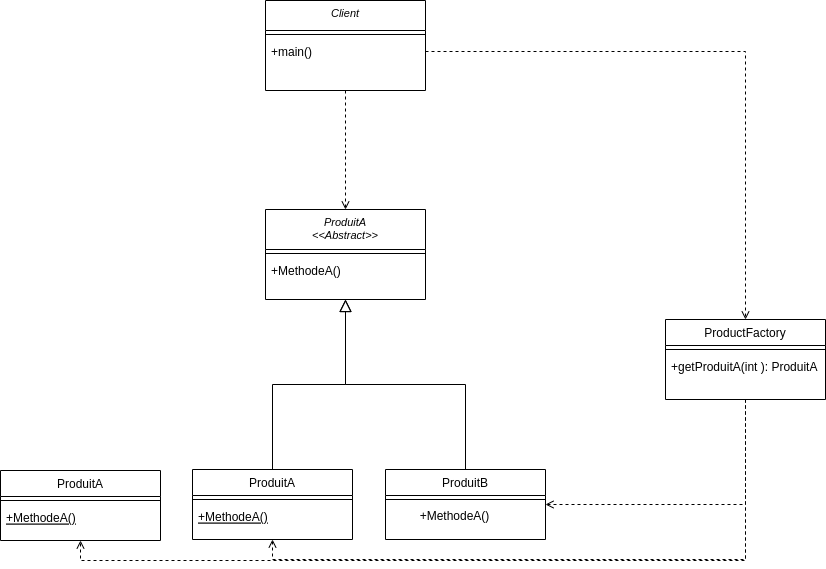

The diagram above was exported from draw.io. Its source (the exported page's mxGraphModel, read from the mxfile embedded in the PNG):
<mxGraphModel dx="1380" dy="843" grid="1" gridSize="10" guides="1" tooltips="1" connect="1" arrows="1" fold="1" page="1" pageScale="1" pageWidth="827" pageHeight="1169" math="0" shadow="0">
  <root>
    <mxCell id="WIyWlLk6GJQsqaUBKTNV-0" />
    <mxCell id="WIyWlLk6GJQsqaUBKTNV-1" parent="WIyWlLk6GJQsqaUBKTNV-0" />
    <mxCell id="zkfFHV4jXpPFQw0GAbJ--0" value="ProduitA&#10;&lt;&lt;Abstract&gt;&gt;" style="swimlane;fontStyle=2;align=center;verticalAlign=top;childLayout=stackLayout;horizontal=1;startSize=40;horizontalStack=0;resizeParent=1;resizeLast=0;collapsible=1;marginBottom=0;rounded=0;shadow=0;strokeWidth=1;fontSize=11;" parent="WIyWlLk6GJQsqaUBKTNV-1" vertex="1">
      <mxGeometry x="267" y="279" width="160" height="90" as="geometry">
        <mxRectangle x="230" y="140" width="160" height="26" as="alternateBounds" />
      </mxGeometry>
    </mxCell>
    <mxCell id="zkfFHV4jXpPFQw0GAbJ--4" value="" style="line;html=1;strokeWidth=1;align=left;verticalAlign=middle;spacingTop=-1;spacingLeft=3;spacingRight=3;rotatable=0;labelPosition=right;points=[];portConstraint=eastwest;" parent="zkfFHV4jXpPFQw0GAbJ--0" vertex="1">
      <mxGeometry y="40" width="160" height="8" as="geometry" />
    </mxCell>
    <mxCell id="zkfFHV4jXpPFQw0GAbJ--5" value="+MethodeA()" style="text;align=left;verticalAlign=top;spacingLeft=4;spacingRight=4;overflow=hidden;rotatable=0;points=[[0,0.5],[1,0.5]];portConstraint=eastwest;" parent="zkfFHV4jXpPFQw0GAbJ--0" vertex="1">
      <mxGeometry y="48" width="160" height="26" as="geometry" />
    </mxCell>
    <mxCell id="zkfFHV4jXpPFQw0GAbJ--6" value="ProduitA" style="swimlane;fontStyle=0;align=center;verticalAlign=top;childLayout=stackLayout;horizontal=1;startSize=26;horizontalStack=0;resizeParent=1;resizeLast=0;collapsible=1;marginBottom=0;rounded=0;shadow=0;strokeWidth=1;" parent="WIyWlLk6GJQsqaUBKTNV-1" vertex="1">
      <mxGeometry x="194" y="539" width="160" height="70" as="geometry">
        <mxRectangle x="130" y="380" width="160" height="26" as="alternateBounds" />
      </mxGeometry>
    </mxCell>
    <mxCell id="zkfFHV4jXpPFQw0GAbJ--9" value="" style="line;html=1;strokeWidth=1;align=left;verticalAlign=middle;spacingTop=-1;spacingLeft=3;spacingRight=3;rotatable=0;labelPosition=right;points=[];portConstraint=eastwest;" parent="zkfFHV4jXpPFQw0GAbJ--6" vertex="1">
      <mxGeometry y="26" width="160" height="8" as="geometry" />
    </mxCell>
    <mxCell id="zkfFHV4jXpPFQw0GAbJ--10" value="+MethodeA()" style="text;align=left;verticalAlign=top;spacingLeft=4;spacingRight=4;overflow=hidden;rotatable=0;points=[[0,0.5],[1,0.5]];portConstraint=eastwest;fontStyle=4" parent="zkfFHV4jXpPFQw0GAbJ--6" vertex="1">
      <mxGeometry y="34" width="160" height="26" as="geometry" />
    </mxCell>
    <mxCell id="zkfFHV4jXpPFQw0GAbJ--12" value="" style="endArrow=block;endSize=10;endFill=0;shadow=0;strokeWidth=1;rounded=0;edgeStyle=elbowEdgeStyle;elbow=vertical;" parent="WIyWlLk6GJQsqaUBKTNV-1" source="zkfFHV4jXpPFQw0GAbJ--6" target="zkfFHV4jXpPFQw0GAbJ--0" edge="1">
      <mxGeometry width="160" relative="1" as="geometry">
        <mxPoint x="257" y="382" as="sourcePoint" />
        <mxPoint x="257" y="382" as="targetPoint" />
      </mxGeometry>
    </mxCell>
    <mxCell id="zkfFHV4jXpPFQw0GAbJ--13" value="ProduitB" style="swimlane;fontStyle=0;align=center;verticalAlign=top;childLayout=stackLayout;horizontal=1;startSize=26;horizontalStack=0;resizeParent=1;resizeLast=0;collapsible=1;marginBottom=0;rounded=0;shadow=0;strokeWidth=1;" parent="WIyWlLk6GJQsqaUBKTNV-1" vertex="1">
      <mxGeometry x="387" y="539" width="160" height="70" as="geometry">
        <mxRectangle x="340" y="380" width="170" height="26" as="alternateBounds" />
      </mxGeometry>
    </mxCell>
    <mxCell id="zkfFHV4jXpPFQw0GAbJ--15" value="" style="line;html=1;strokeWidth=1;align=left;verticalAlign=middle;spacingTop=-1;spacingLeft=3;spacingRight=3;rotatable=0;labelPosition=right;points=[];portConstraint=eastwest;" parent="zkfFHV4jXpPFQw0GAbJ--13" vertex="1">
      <mxGeometry y="26" width="160" height="8" as="geometry" />
    </mxCell>
    <mxCell id="zkfFHV4jXpPFQw0GAbJ--16" value="" style="endArrow=block;endSize=10;endFill=0;shadow=0;strokeWidth=1;rounded=0;edgeStyle=elbowEdgeStyle;elbow=vertical;" parent="WIyWlLk6GJQsqaUBKTNV-1" source="zkfFHV4jXpPFQw0GAbJ--13" target="zkfFHV4jXpPFQw0GAbJ--0" edge="1">
      <mxGeometry width="160" relative="1" as="geometry">
        <mxPoint x="267" y="552" as="sourcePoint" />
        <mxPoint x="367" y="450" as="targetPoint" />
      </mxGeometry>
    </mxCell>
    <mxCell id="CkW4a-7An40hW6KNXof5-6" style="edgeStyle=orthogonalEdgeStyle;rounded=0;orthogonalLoop=1;jettySize=auto;html=1;exitX=0.5;exitY=1;exitDx=0;exitDy=0;entryX=1;entryY=0.5;entryDx=0;entryDy=0;dashed=1;endArrow=open;endFill=0;" edge="1" parent="WIyWlLk6GJQsqaUBKTNV-1" source="zkfFHV4jXpPFQw0GAbJ--17" target="zkfFHV4jXpPFQw0GAbJ--13">
      <mxGeometry relative="1" as="geometry" />
    </mxCell>
    <mxCell id="CkW4a-7An40hW6KNXof5-7" style="edgeStyle=orthogonalEdgeStyle;rounded=0;orthogonalLoop=1;jettySize=auto;html=1;exitX=0.5;exitY=1;exitDx=0;exitDy=0;entryX=0.5;entryY=1;entryDx=0;entryDy=0;dashed=1;endArrow=open;endFill=0;" edge="1" parent="WIyWlLk6GJQsqaUBKTNV-1" source="zkfFHV4jXpPFQw0GAbJ--17" target="zkfFHV4jXpPFQw0GAbJ--6">
      <mxGeometry relative="1" as="geometry" />
    </mxCell>
    <mxCell id="CkW4a-7An40hW6KNXof5-11" style="edgeStyle=orthogonalEdgeStyle;rounded=0;orthogonalLoop=1;jettySize=auto;html=1;exitX=0.5;exitY=1;exitDx=0;exitDy=0;entryX=0.5;entryY=1;entryDx=0;entryDy=0;dashed=1;endArrow=open;endFill=0;" edge="1" parent="WIyWlLk6GJQsqaUBKTNV-1" source="zkfFHV4jXpPFQw0GAbJ--17" target="CkW4a-7An40hW6KNXof5-8">
      <mxGeometry relative="1" as="geometry" />
    </mxCell>
    <mxCell id="zkfFHV4jXpPFQw0GAbJ--17" value="ProductFactory" style="swimlane;fontStyle=0;align=center;verticalAlign=top;childLayout=stackLayout;horizontal=1;startSize=26;horizontalStack=0;resizeParent=1;resizeLast=0;collapsible=1;marginBottom=0;rounded=0;shadow=0;strokeWidth=1;" parent="WIyWlLk6GJQsqaUBKTNV-1" vertex="1">
      <mxGeometry x="667" y="389" width="160" height="80" as="geometry">
        <mxRectangle x="550" y="140" width="160" height="26" as="alternateBounds" />
      </mxGeometry>
    </mxCell>
    <mxCell id="zkfFHV4jXpPFQw0GAbJ--23" value="" style="line;html=1;strokeWidth=1;align=left;verticalAlign=middle;spacingTop=-1;spacingLeft=3;spacingRight=3;rotatable=0;labelPosition=right;points=[];portConstraint=eastwest;" parent="zkfFHV4jXpPFQw0GAbJ--17" vertex="1">
      <mxGeometry y="26" width="160" height="8" as="geometry" />
    </mxCell>
    <mxCell id="zkfFHV4jXpPFQw0GAbJ--25" value="+getProduitA(int ): ProduitA" style="text;align=left;verticalAlign=top;spacingLeft=4;spacingRight=4;overflow=hidden;rotatable=0;points=[[0,0.5],[1,0.5]];portConstraint=eastwest;" parent="zkfFHV4jXpPFQw0GAbJ--17" vertex="1">
      <mxGeometry y="34" width="160" height="26" as="geometry" />
    </mxCell>
    <mxCell id="CkW4a-7An40hW6KNXof5-0" value="+MethodeA()" style="text;html=1;align=center;verticalAlign=middle;resizable=0;points=[];autosize=1;strokeColor=none;fillColor=none;" vertex="1" parent="WIyWlLk6GJQsqaUBKTNV-1">
      <mxGeometry x="411" y="571" width="90" height="30" as="geometry" />
    </mxCell>
    <mxCell id="CkW4a-7An40hW6KNXof5-4" style="edgeStyle=orthogonalEdgeStyle;rounded=0;orthogonalLoop=1;jettySize=auto;html=1;exitX=0.5;exitY=1;exitDx=0;exitDy=0;dashed=1;endArrow=open;endFill=0;" edge="1" parent="WIyWlLk6GJQsqaUBKTNV-1" source="CkW4a-7An40hW6KNXof5-1" target="zkfFHV4jXpPFQw0GAbJ--0">
      <mxGeometry relative="1" as="geometry" />
    </mxCell>
    <mxCell id="CkW4a-7An40hW6KNXof5-1" value="Client" style="swimlane;fontStyle=2;align=center;verticalAlign=top;childLayout=stackLayout;horizontal=1;startSize=30;horizontalStack=0;resizeParent=1;resizeLast=0;collapsible=1;marginBottom=0;rounded=0;shadow=0;strokeWidth=1;fontSize=11;" vertex="1" parent="WIyWlLk6GJQsqaUBKTNV-1">
      <mxGeometry x="267" y="70" width="160" height="90" as="geometry">
        <mxRectangle x="230" y="140" width="160" height="26" as="alternateBounds" />
      </mxGeometry>
    </mxCell>
    <mxCell id="CkW4a-7An40hW6KNXof5-2" value="" style="line;html=1;strokeWidth=1;align=left;verticalAlign=middle;spacingTop=-1;spacingLeft=3;spacingRight=3;rotatable=0;labelPosition=right;points=[];portConstraint=eastwest;" vertex="1" parent="CkW4a-7An40hW6KNXof5-1">
      <mxGeometry y="30" width="160" height="8" as="geometry" />
    </mxCell>
    <mxCell id="CkW4a-7An40hW6KNXof5-3" value="+main()" style="text;align=left;verticalAlign=top;spacingLeft=4;spacingRight=4;overflow=hidden;rotatable=0;points=[[0,0.5],[1,0.5]];portConstraint=eastwest;" vertex="1" parent="CkW4a-7An40hW6KNXof5-1">
      <mxGeometry y="38" width="160" height="26" as="geometry" />
    </mxCell>
    <mxCell id="CkW4a-7An40hW6KNXof5-5" style="edgeStyle=orthogonalEdgeStyle;rounded=0;orthogonalLoop=1;jettySize=auto;html=1;exitX=1;exitY=0.5;exitDx=0;exitDy=0;dashed=1;endArrow=open;endFill=0;" edge="1" parent="WIyWlLk6GJQsqaUBKTNV-1" source="CkW4a-7An40hW6KNXof5-3" target="zkfFHV4jXpPFQw0GAbJ--17">
      <mxGeometry relative="1" as="geometry" />
    </mxCell>
    <mxCell id="CkW4a-7An40hW6KNXof5-8" value="ProduitA" style="swimlane;fontStyle=0;align=center;verticalAlign=top;childLayout=stackLayout;horizontal=1;startSize=26;horizontalStack=0;resizeParent=1;resizeLast=0;collapsible=1;marginBottom=0;rounded=0;shadow=0;strokeWidth=1;" vertex="1" parent="WIyWlLk6GJQsqaUBKTNV-1">
      <mxGeometry x="2" y="540" width="160" height="70" as="geometry">
        <mxRectangle x="130" y="380" width="160" height="26" as="alternateBounds" />
      </mxGeometry>
    </mxCell>
    <mxCell id="CkW4a-7An40hW6KNXof5-9" value="" style="line;html=1;strokeWidth=1;align=left;verticalAlign=middle;spacingTop=-1;spacingLeft=3;spacingRight=3;rotatable=0;labelPosition=right;points=[];portConstraint=eastwest;" vertex="1" parent="CkW4a-7An40hW6KNXof5-8">
      <mxGeometry y="26" width="160" height="8" as="geometry" />
    </mxCell>
    <mxCell id="CkW4a-7An40hW6KNXof5-10" value="+MethodeA()" style="text;align=left;verticalAlign=top;spacingLeft=4;spacingRight=4;overflow=hidden;rotatable=0;points=[[0,0.5],[1,0.5]];portConstraint=eastwest;fontStyle=4" vertex="1" parent="CkW4a-7An40hW6KNXof5-8">
      <mxGeometry y="34" width="160" height="26" as="geometry" />
    </mxCell>
  </root>
</mxGraphModel>